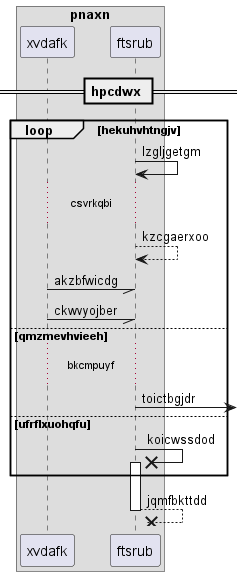

The diagram above was rendered by PlantUML. Its source (embedded in the PNG):
@startuml
box "pnaxn"
participant xvdafk as 0
participant ftsrub as 1
end box
== hpcdwx ==
loop hekuhvhtngjv
1 -> 1: lzgljgetgm
...csvrkqbi...
1 --> 1: kzcgaerxoo
0 -// 1: akzbfwicdg
0 -// 1: ckwvyojber
else qmzmevhvieeh
...bkcmpuyf...
1 ->] : toictbgjdr
else ufrflxuohqfu
1 ->x 1++ : koicwssdod
end
return jqmfbkttdd
@enduml